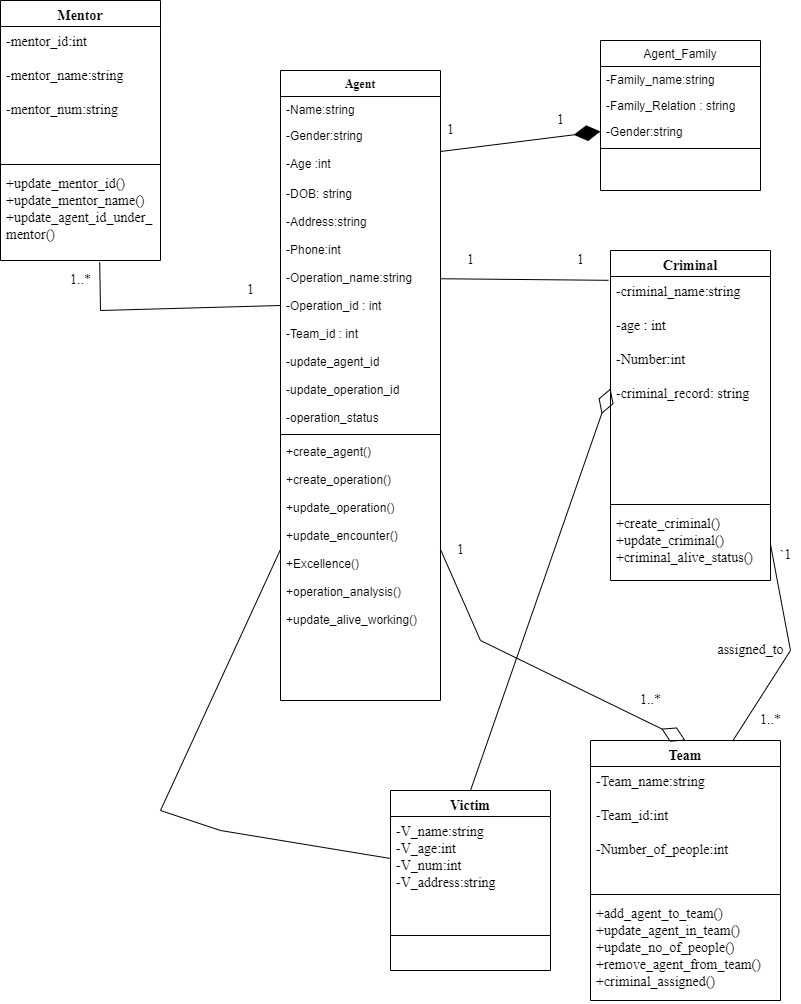

The diagram above was exported from draw.io. Its source (the exported page's mxGraphModel, read from the mxfile embedded in the PNG):
<mxGraphModel dx="1038" dy="579" grid="1" gridSize="10" guides="1" tooltips="1" connect="1" arrows="1" fold="1" page="1" pageScale="1" pageWidth="827" pageHeight="1169" math="0" shadow="0">
  <root>
    <mxCell id="WIyWlLk6GJQsqaUBKTNV-0" />
    <mxCell id="WIyWlLk6GJQsqaUBKTNV-1" parent="WIyWlLk6GJQsqaUBKTNV-0" />
    <mxCell id="zkfFHV4jXpPFQw0GAbJ--0" value="Agent" style="swimlane;fontStyle=1;align=center;verticalAlign=top;childLayout=stackLayout;horizontal=1;startSize=26;horizontalStack=0;resizeParent=1;resizeLast=0;collapsible=1;marginBottom=0;rounded=0;shadow=0;strokeWidth=1;fontFamily=Times New Roman;" parent="WIyWlLk6GJQsqaUBKTNV-1" vertex="1">
      <mxGeometry x="290" y="90" width="160" height="630" as="geometry">
        <mxRectangle x="230" y="140" width="160" height="26" as="alternateBounds" />
      </mxGeometry>
    </mxCell>
    <mxCell id="zkfFHV4jXpPFQw0GAbJ--1" value="-Name:string" style="text;align=left;verticalAlign=top;spacingLeft=4;spacingRight=4;overflow=hidden;rotatable=0;points=[[0,0.5],[1,0.5]];portConstraint=eastwest;" parent="zkfFHV4jXpPFQw0GAbJ--0" vertex="1">
      <mxGeometry y="26" width="160" height="26" as="geometry" />
    </mxCell>
    <mxCell id="zkfFHV4jXpPFQw0GAbJ--2" value="-Gender:string&#10;&#10;-Age :int" style="text;align=left;verticalAlign=top;spacingLeft=4;spacingRight=4;overflow=hidden;rotatable=0;points=[[0,0.5],[1,0.5]];portConstraint=eastwest;rounded=0;shadow=0;html=0;" parent="zkfFHV4jXpPFQw0GAbJ--0" vertex="1">
      <mxGeometry y="52" width="160" height="58" as="geometry" />
    </mxCell>
    <mxCell id="zkfFHV4jXpPFQw0GAbJ--3" value="-DOB: string&#10;&#10;-Address:string&#10;&#10;-Phone:int&#10;&#10;-Operation_name:string&#10;&#10;-Operation_id : int&#10;&#10;-Team_id : int&#10;&#10;-update_agent_id&#10;&#10;-update_operation_id&#10;&#10;-operation_status&#10;&#10;-&#10;&#10;&#10;" style="text;align=left;verticalAlign=top;spacingLeft=4;spacingRight=4;overflow=hidden;rotatable=0;points=[[0,0.5],[1,0.5]];portConstraint=eastwest;rounded=0;shadow=0;html=0;" parent="zkfFHV4jXpPFQw0GAbJ--0" vertex="1">
      <mxGeometry y="110" width="160" height="250" as="geometry" />
    </mxCell>
    <mxCell id="zkfFHV4jXpPFQw0GAbJ--4" value="" style="line;html=1;strokeWidth=1;align=left;verticalAlign=middle;spacingTop=-1;spacingLeft=3;spacingRight=3;rotatable=0;labelPosition=right;points=[];portConstraint=eastwest;" parent="zkfFHV4jXpPFQw0GAbJ--0" vertex="1">
      <mxGeometry y="360" width="160" height="8" as="geometry" />
    </mxCell>
    <mxCell id="zkfFHV4jXpPFQw0GAbJ--5" value="+create_agent()&#10;&#10;+create_operation()&#10;&#10;+update_operation()&#10;&#10;+update_encounter()&#10;&#10;+Excellence()&#10;&#10;+operation_analysis()&#10;&#10;+update_alive_working()" style="text;align=left;verticalAlign=top;spacingLeft=4;spacingRight=4;overflow=hidden;rotatable=0;points=[[0,0.5],[1,0.5]];portConstraint=eastwest;" parent="zkfFHV4jXpPFQw0GAbJ--0" vertex="1">
      <mxGeometry y="368" width="160" height="222" as="geometry" />
    </mxCell>
    <mxCell id="zkfFHV4jXpPFQw0GAbJ--17" value="Agent_Family" style="swimlane;fontStyle=0;align=center;verticalAlign=top;childLayout=stackLayout;horizontal=1;startSize=26;horizontalStack=0;resizeParent=1;resizeLast=0;collapsible=1;marginBottom=0;rounded=0;shadow=0;strokeWidth=1;" parent="WIyWlLk6GJQsqaUBKTNV-1" vertex="1">
      <mxGeometry x="610" y="60" width="160" height="150" as="geometry">
        <mxRectangle x="550" y="140" width="160" height="26" as="alternateBounds" />
      </mxGeometry>
    </mxCell>
    <mxCell id="zkfFHV4jXpPFQw0GAbJ--18" value="-Family_name:string&#10;" style="text;align=left;verticalAlign=top;spacingLeft=4;spacingRight=4;overflow=hidden;rotatable=0;points=[[0,0.5],[1,0.5]];portConstraint=eastwest;" parent="zkfFHV4jXpPFQw0GAbJ--17" vertex="1">
      <mxGeometry y="26" width="160" height="26" as="geometry" />
    </mxCell>
    <mxCell id="zkfFHV4jXpPFQw0GAbJ--19" value="-Family_Relation : string" style="text;align=left;verticalAlign=top;spacingLeft=4;spacingRight=4;overflow=hidden;rotatable=0;points=[[0,0.5],[1,0.5]];portConstraint=eastwest;rounded=0;shadow=0;html=0;" parent="zkfFHV4jXpPFQw0GAbJ--17" vertex="1">
      <mxGeometry y="52" width="160" height="26" as="geometry" />
    </mxCell>
    <mxCell id="zkfFHV4jXpPFQw0GAbJ--20" value="-Gender:string" style="text;align=left;verticalAlign=top;spacingLeft=4;spacingRight=4;overflow=hidden;rotatable=0;points=[[0,0.5],[1,0.5]];portConstraint=eastwest;rounded=0;shadow=0;html=0;" parent="zkfFHV4jXpPFQw0GAbJ--17" vertex="1">
      <mxGeometry y="78" width="160" height="26" as="geometry" />
    </mxCell>
    <mxCell id="zkfFHV4jXpPFQw0GAbJ--23" value="" style="line;html=1;strokeWidth=1;align=left;verticalAlign=middle;spacingTop=-1;spacingLeft=3;spacingRight=3;rotatable=0;labelPosition=right;points=[];portConstraint=eastwest;" parent="zkfFHV4jXpPFQw0GAbJ--17" vertex="1">
      <mxGeometry y="104" width="160" height="8" as="geometry" />
    </mxCell>
    <mxCell id="Fl1Dz-GupMqSZb1SvuDQ-18" value="Criminal" style="swimlane;fontStyle=1;align=center;verticalAlign=top;childLayout=stackLayout;horizontal=1;startSize=26;horizontalStack=0;resizeParent=1;resizeParentMax=0;resizeLast=0;collapsible=1;marginBottom=0;fontFamily=Times New Roman;fontSize=14;" parent="WIyWlLk6GJQsqaUBKTNV-1" vertex="1">
      <mxGeometry x="620" y="270" width="160" height="330" as="geometry" />
    </mxCell>
    <mxCell id="Fl1Dz-GupMqSZb1SvuDQ-9" value="-criminal_name:string&#10;&#10;-age : int&#10;&#10;-Number:int&#10;&#10;-criminal_record: string" style="text;strokeColor=none;fillColor=none;align=left;verticalAlign=top;spacingLeft=4;spacingRight=4;overflow=hidden;rotatable=0;points=[[0,0.5],[1,0.5]];portConstraint=eastwest;fontFamily=Times New Roman;fontSize=14;" parent="Fl1Dz-GupMqSZb1SvuDQ-18" vertex="1">
      <mxGeometry y="26" width="160" height="224" as="geometry" />
    </mxCell>
    <mxCell id="Fl1Dz-GupMqSZb1SvuDQ-20" value="" style="line;strokeWidth=1;fillColor=none;align=left;verticalAlign=middle;spacingTop=-1;spacingLeft=3;spacingRight=3;rotatable=0;labelPosition=right;points=[];portConstraint=eastwest;fontFamily=Times New Roman;fontSize=14;" parent="Fl1Dz-GupMqSZb1SvuDQ-18" vertex="1">
      <mxGeometry y="250" width="160" height="8" as="geometry" />
    </mxCell>
    <mxCell id="Fl1Dz-GupMqSZb1SvuDQ-21" value="+create_criminal()&#10;+update_criminal()&#10;+criminal_alive_status()&#10;" style="text;strokeColor=none;fillColor=none;align=left;verticalAlign=top;spacingLeft=4;spacingRight=4;overflow=hidden;rotatable=0;points=[[0,0.5],[1,0.5]];portConstraint=eastwest;fontFamily=Times New Roman;fontSize=14;" parent="Fl1Dz-GupMqSZb1SvuDQ-18" vertex="1">
      <mxGeometry y="258" width="160" height="72" as="geometry" />
    </mxCell>
    <mxCell id="Fl1Dz-GupMqSZb1SvuDQ-24" value="Mentor" style="swimlane;fontStyle=1;align=center;verticalAlign=top;childLayout=stackLayout;horizontal=1;startSize=26;horizontalStack=0;resizeParent=1;resizeParentMax=0;resizeLast=0;collapsible=1;marginBottom=0;fontFamily=Times New Roman;fontSize=14;" parent="WIyWlLk6GJQsqaUBKTNV-1" vertex="1">
      <mxGeometry x="10" y="20" width="160" height="260" as="geometry" />
    </mxCell>
    <mxCell id="Fl1Dz-GupMqSZb1SvuDQ-25" value="-mentor_id:int&#10;&#10;-mentor_name:string&#10;&#10;-mentor_num:string" style="text;strokeColor=none;fillColor=none;align=left;verticalAlign=top;spacingLeft=4;spacingRight=4;overflow=hidden;rotatable=0;points=[[0,0.5],[1,0.5]];portConstraint=eastwest;fontFamily=Times New Roman;fontSize=14;" parent="Fl1Dz-GupMqSZb1SvuDQ-24" vertex="1">
      <mxGeometry y="26" width="160" height="134" as="geometry" />
    </mxCell>
    <mxCell id="Fl1Dz-GupMqSZb1SvuDQ-26" value="" style="line;strokeWidth=1;fillColor=none;align=left;verticalAlign=middle;spacingTop=-1;spacingLeft=3;spacingRight=3;rotatable=0;labelPosition=right;points=[];portConstraint=eastwest;fontFamily=Times New Roman;fontSize=14;" parent="Fl1Dz-GupMqSZb1SvuDQ-24" vertex="1">
      <mxGeometry y="160" width="160" height="8" as="geometry" />
    </mxCell>
    <mxCell id="Fl1Dz-GupMqSZb1SvuDQ-27" value="+update_mentor_id()&#10;+update_mentor_name()&#10;+update_agent_id_under_&#10;mentor()" style="text;strokeColor=none;fillColor=none;align=left;verticalAlign=top;spacingLeft=4;spacingRight=4;overflow=hidden;rotatable=0;points=[[0,0.5],[1,0.5]];portConstraint=eastwest;fontFamily=Times New Roman;fontSize=14;" parent="Fl1Dz-GupMqSZb1SvuDQ-24" vertex="1">
      <mxGeometry y="168" width="160" height="92" as="geometry" />
    </mxCell>
    <mxCell id="Fl1Dz-GupMqSZb1SvuDQ-31" value="" style="endArrow=none;html=1;rounded=0;fontFamily=Times New Roman;fontSize=14;entryX=0.62;entryY=1.02;entryDx=0;entryDy=0;entryPerimeter=0;exitX=0;exitY=0.5;exitDx=0;exitDy=0;" parent="WIyWlLk6GJQsqaUBKTNV-1" source="zkfFHV4jXpPFQw0GAbJ--3" target="Fl1Dz-GupMqSZb1SvuDQ-27" edge="1">
      <mxGeometry width="50" height="50" relative="1" as="geometry">
        <mxPoint x="390" y="220" as="sourcePoint" />
        <mxPoint x="440" y="170" as="targetPoint" />
        <Array as="points">
          <mxPoint x="110" y="330" />
        </Array>
      </mxGeometry>
    </mxCell>
    <mxCell id="Fl1Dz-GupMqSZb1SvuDQ-32" value="1..*" style="text;html=1;align=center;verticalAlign=middle;resizable=0;points=[];autosize=1;strokeColor=none;fillColor=none;fontSize=14;fontFamily=Times New Roman;" parent="WIyWlLk6GJQsqaUBKTNV-1" vertex="1">
      <mxGeometry x="70" y="290" width="40" height="20" as="geometry" />
    </mxCell>
    <mxCell id="Fl1Dz-GupMqSZb1SvuDQ-33" value="1" style="text;html=1;align=center;verticalAlign=middle;resizable=0;points=[];autosize=1;strokeColor=none;fillColor=none;fontSize=14;fontFamily=Times New Roman;" parent="WIyWlLk6GJQsqaUBKTNV-1" vertex="1">
      <mxGeometry x="250" y="300" width="20" height="20" as="geometry" />
    </mxCell>
    <mxCell id="Fl1Dz-GupMqSZb1SvuDQ-34" value="" style="endArrow=diamondThin;endFill=1;endSize=24;html=1;rounded=0;fontFamily=Times New Roman;fontSize=14;entryX=0;entryY=0.5;entryDx=0;entryDy=0;exitX=1;exitY=0.5;exitDx=0;exitDy=0;" parent="WIyWlLk6GJQsqaUBKTNV-1" source="zkfFHV4jXpPFQw0GAbJ--2" target="zkfFHV4jXpPFQw0GAbJ--20" edge="1">
      <mxGeometry width="160" relative="1" as="geometry">
        <mxPoint x="370" y="200" as="sourcePoint" />
        <mxPoint x="530" y="200" as="targetPoint" />
      </mxGeometry>
    </mxCell>
    <mxCell id="Fl1Dz-GupMqSZb1SvuDQ-35" value="1" style="text;html=1;align=center;verticalAlign=middle;resizable=0;points=[];autosize=1;strokeColor=none;fillColor=none;fontSize=14;fontFamily=Times New Roman;" parent="WIyWlLk6GJQsqaUBKTNV-1" vertex="1">
      <mxGeometry x="450" y="140" width="20" height="20" as="geometry" />
    </mxCell>
    <mxCell id="Fl1Dz-GupMqSZb1SvuDQ-36" value="1" style="text;html=1;align=center;verticalAlign=middle;resizable=0;points=[];autosize=1;strokeColor=none;fillColor=none;fontSize=14;fontFamily=Times New Roman;" parent="WIyWlLk6GJQsqaUBKTNV-1" vertex="1">
      <mxGeometry x="560" y="130" width="20" height="20" as="geometry" />
    </mxCell>
    <mxCell id="Fl1Dz-GupMqSZb1SvuDQ-37" value="" style="endArrow=none;html=1;rounded=0;fontFamily=Times New Roman;fontSize=14;exitX=1;exitY=0.393;exitDx=0;exitDy=0;exitPerimeter=0;entryX=-0.012;entryY=0.017;entryDx=0;entryDy=0;entryPerimeter=0;" parent="WIyWlLk6GJQsqaUBKTNV-1" source="zkfFHV4jXpPFQw0GAbJ--3" target="Fl1Dz-GupMqSZb1SvuDQ-9" edge="1">
      <mxGeometry width="50" height="50" relative="1" as="geometry">
        <mxPoint x="480" y="350" as="sourcePoint" />
        <mxPoint x="530" y="300" as="targetPoint" />
      </mxGeometry>
    </mxCell>
    <mxCell id="Fl1Dz-GupMqSZb1SvuDQ-38" value="1" style="text;html=1;align=center;verticalAlign=middle;resizable=0;points=[];autosize=1;strokeColor=none;fillColor=none;fontSize=14;fontFamily=Times New Roman;" parent="WIyWlLk6GJQsqaUBKTNV-1" vertex="1">
      <mxGeometry x="470" y="270" width="20" height="20" as="geometry" />
    </mxCell>
    <mxCell id="Fl1Dz-GupMqSZb1SvuDQ-39" value="1" style="text;html=1;align=center;verticalAlign=middle;resizable=0;points=[];autosize=1;strokeColor=none;fillColor=none;fontSize=14;fontFamily=Times New Roman;" parent="WIyWlLk6GJQsqaUBKTNV-1" vertex="1">
      <mxGeometry x="580" y="270" width="20" height="20" as="geometry" />
    </mxCell>
    <mxCell id="Fl1Dz-GupMqSZb1SvuDQ-40" value="Team" style="swimlane;fontStyle=1;align=center;verticalAlign=top;childLayout=stackLayout;horizontal=1;startSize=26;horizontalStack=0;resizeParent=1;resizeParentMax=0;resizeLast=0;collapsible=1;marginBottom=0;fontFamily=Times New Roman;fontSize=14;" parent="WIyWlLk6GJQsqaUBKTNV-1" vertex="1">
      <mxGeometry x="600" y="760" width="190" height="260" as="geometry" />
    </mxCell>
    <mxCell id="Fl1Dz-GupMqSZb1SvuDQ-41" value="-Team_name:string&#10;&#10;-Team_id:int&#10;&#10;-Number_of_people:int" style="text;strokeColor=none;fillColor=none;align=left;verticalAlign=top;spacingLeft=4;spacingRight=4;overflow=hidden;rotatable=0;points=[[0,0.5],[1,0.5]];portConstraint=eastwest;fontFamily=Times New Roman;fontSize=14;" parent="Fl1Dz-GupMqSZb1SvuDQ-40" vertex="1">
      <mxGeometry y="26" width="190" height="124" as="geometry" />
    </mxCell>
    <mxCell id="Fl1Dz-GupMqSZb1SvuDQ-42" value="" style="line;strokeWidth=1;fillColor=none;align=left;verticalAlign=middle;spacingTop=-1;spacingLeft=3;spacingRight=3;rotatable=0;labelPosition=right;points=[];portConstraint=eastwest;fontFamily=Times New Roman;fontSize=14;" parent="Fl1Dz-GupMqSZb1SvuDQ-40" vertex="1">
      <mxGeometry y="150" width="190" height="8" as="geometry" />
    </mxCell>
    <mxCell id="Fl1Dz-GupMqSZb1SvuDQ-43" value="+add_agent_to_team()&#10;+update_agent_in_team()&#10;+update_no_of_people()&#10;+remove_agent_from_team()&#10;+criminal_assigned()&#10;" style="text;strokeColor=none;fillColor=none;align=left;verticalAlign=top;spacingLeft=4;spacingRight=4;overflow=hidden;rotatable=0;points=[[0,0.5],[1,0.5]];portConstraint=eastwest;fontFamily=Times New Roman;fontSize=14;" parent="Fl1Dz-GupMqSZb1SvuDQ-40" vertex="1">
      <mxGeometry y="158" width="190" height="102" as="geometry" />
    </mxCell>
    <mxCell id="Fl1Dz-GupMqSZb1SvuDQ-44" value="" style="endArrow=diamondThin;endFill=0;endSize=24;html=1;rounded=0;fontFamily=Times New Roman;fontSize=14;exitX=1;exitY=0.5;exitDx=0;exitDy=0;entryX=0.5;entryY=0;entryDx=0;entryDy=0;" parent="WIyWlLk6GJQsqaUBKTNV-1" source="zkfFHV4jXpPFQw0GAbJ--5" target="Fl1Dz-GupMqSZb1SvuDQ-40" edge="1">
      <mxGeometry width="160" relative="1" as="geometry">
        <mxPoint x="470" y="680" as="sourcePoint" />
        <mxPoint x="630" y="680" as="targetPoint" />
        <Array as="points">
          <mxPoint x="490" y="660" />
        </Array>
      </mxGeometry>
    </mxCell>
    <mxCell id="Fl1Dz-GupMqSZb1SvuDQ-45" value="1" style="text;html=1;align=center;verticalAlign=middle;resizable=0;points=[];autosize=1;strokeColor=none;fillColor=none;fontSize=14;fontFamily=Times New Roman;" parent="WIyWlLk6GJQsqaUBKTNV-1" vertex="1">
      <mxGeometry x="460" y="560" width="20" height="20" as="geometry" />
    </mxCell>
    <mxCell id="Fl1Dz-GupMqSZb1SvuDQ-46" value="1..*" style="text;html=1;align=center;verticalAlign=middle;resizable=0;points=[];autosize=1;strokeColor=none;fillColor=none;fontSize=14;fontFamily=Times New Roman;" parent="WIyWlLk6GJQsqaUBKTNV-1" vertex="1">
      <mxGeometry x="640" y="710" width="40" height="20" as="geometry" />
    </mxCell>
    <mxCell id="Fl1Dz-GupMqSZb1SvuDQ-47" value="" style="endArrow=none;html=1;rounded=0;fontFamily=Times New Roman;fontSize=14;exitX=0.75;exitY=0;exitDx=0;exitDy=0;" parent="WIyWlLk6GJQsqaUBKTNV-1" source="Fl1Dz-GupMqSZb1SvuDQ-40" edge="1">
      <mxGeometry width="50" height="50" relative="1" as="geometry">
        <mxPoint x="760" y="720" as="sourcePoint" />
        <mxPoint x="780" y="564" as="targetPoint" />
        <Array as="points">
          <mxPoint x="800" y="670" />
        </Array>
      </mxGeometry>
    </mxCell>
    <mxCell id="Fl1Dz-GupMqSZb1SvuDQ-48" value="assigned_to" style="text;html=1;align=center;verticalAlign=middle;resizable=0;points=[];autosize=1;strokeColor=none;fillColor=none;fontSize=14;fontFamily=Times New Roman;" parent="WIyWlLk6GJQsqaUBKTNV-1" vertex="1">
      <mxGeometry x="720" y="660" width="80" height="20" as="geometry" />
    </mxCell>
    <mxCell id="Fl1Dz-GupMqSZb1SvuDQ-49" value="`1" style="text;html=1;align=center;verticalAlign=middle;resizable=0;points=[];autosize=1;strokeColor=none;fillColor=none;fontSize=14;fontFamily=Times New Roman;" parent="WIyWlLk6GJQsqaUBKTNV-1" vertex="1">
      <mxGeometry x="780" y="565" width="30" height="20" as="geometry" />
    </mxCell>
    <mxCell id="Fl1Dz-GupMqSZb1SvuDQ-50" value="1..*" style="text;html=1;align=center;verticalAlign=middle;resizable=0;points=[];autosize=1;strokeColor=none;fillColor=none;fontSize=14;fontFamily=Times New Roman;" parent="WIyWlLk6GJQsqaUBKTNV-1" vertex="1">
      <mxGeometry x="760" y="730" width="40" height="20" as="geometry" />
    </mxCell>
    <mxCell id="Fl1Dz-GupMqSZb1SvuDQ-51" value="Victim" style="swimlane;fontStyle=1;align=center;verticalAlign=top;childLayout=stackLayout;horizontal=1;startSize=26;horizontalStack=0;resizeParent=1;resizeParentMax=0;resizeLast=0;collapsible=1;marginBottom=0;fontFamily=Times New Roman;fontSize=14;" parent="WIyWlLk6GJQsqaUBKTNV-1" vertex="1">
      <mxGeometry x="400" y="810" width="160" height="180" as="geometry" />
    </mxCell>
    <mxCell id="Fl1Dz-GupMqSZb1SvuDQ-52" value="-V_name:string&#10;-V_age:int&#10;-V_num:int&#10;-V_address:string" style="text;strokeColor=none;fillColor=none;align=left;verticalAlign=top;spacingLeft=4;spacingRight=4;overflow=hidden;rotatable=0;points=[[0,0.5],[1,0.5]];portConstraint=eastwest;fontFamily=Times New Roman;fontSize=14;" parent="Fl1Dz-GupMqSZb1SvuDQ-51" vertex="1">
      <mxGeometry y="26" width="160" height="84" as="geometry" />
    </mxCell>
    <mxCell id="Fl1Dz-GupMqSZb1SvuDQ-53" value="" style="line;strokeWidth=1;fillColor=none;align=left;verticalAlign=middle;spacingTop=-1;spacingLeft=3;spacingRight=3;rotatable=0;labelPosition=right;points=[];portConstraint=eastwest;fontFamily=Times New Roman;fontSize=14;" parent="Fl1Dz-GupMqSZb1SvuDQ-51" vertex="1">
      <mxGeometry y="110" width="160" height="70" as="geometry" />
    </mxCell>
    <mxCell id="Fl1Dz-GupMqSZb1SvuDQ-55" value="" style="endArrow=diamondThin;endFill=0;endSize=24;html=1;rounded=0;fontFamily=Times New Roman;fontSize=14;exitX=0.5;exitY=0;exitDx=0;exitDy=0;entryX=0;entryY=0.5;entryDx=0;entryDy=0;" parent="WIyWlLk6GJQsqaUBKTNV-1" source="Fl1Dz-GupMqSZb1SvuDQ-51" target="Fl1Dz-GupMqSZb1SvuDQ-9" edge="1">
      <mxGeometry width="160" relative="1" as="geometry">
        <mxPoint x="420" y="750" as="sourcePoint" />
        <mxPoint x="580" y="750" as="targetPoint" />
      </mxGeometry>
    </mxCell>
    <mxCell id="Fl1Dz-GupMqSZb1SvuDQ-56" value="" style="endArrow=none;html=1;rounded=0;fontFamily=Times New Roman;fontSize=14;entryX=0;entryY=0.5;entryDx=0;entryDy=0;exitX=0;exitY=0.5;exitDx=0;exitDy=0;" parent="WIyWlLk6GJQsqaUBKTNV-1" source="Fl1Dz-GupMqSZb1SvuDQ-52" target="zkfFHV4jXpPFQw0GAbJ--5" edge="1">
      <mxGeometry width="50" height="50" relative="1" as="geometry">
        <mxPoint x="130" y="570" as="sourcePoint" />
        <mxPoint x="440" y="670" as="targetPoint" />
        <Array as="points">
          <mxPoint x="230" y="850" />
          <mxPoint x="170" y="830" />
        </Array>
      </mxGeometry>
    </mxCell>
  </root>
</mxGraphModel>